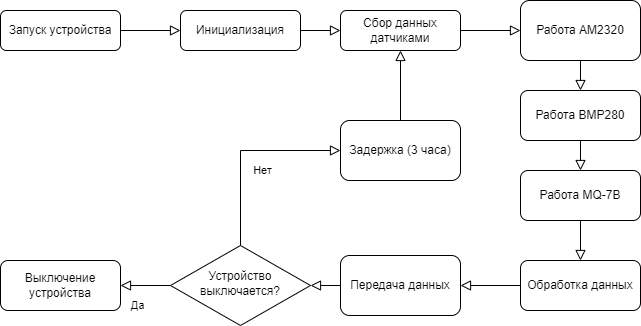

The diagram above was exported from draw.io. Its source (the exported page's mxGraphModel, read from the mxfile embedded in the PNG):
<mxGraphModel dx="788" dy="530" grid="1" gridSize="10" guides="1" tooltips="1" connect="1" arrows="1" fold="1" page="1" pageScale="1" pageWidth="827" pageHeight="1169" math="0" shadow="0">
  <root>
    <mxCell id="WIyWlLk6GJQsqaUBKTNV-0" />
    <mxCell id="WIyWlLk6GJQsqaUBKTNV-1" parent="WIyWlLk6GJQsqaUBKTNV-0" />
    <mxCell id="WIyWlLk6GJQsqaUBKTNV-2" value="" style="rounded=0;html=1;jettySize=auto;orthogonalLoop=1;fontSize=11;endArrow=block;endFill=0;endSize=8;strokeWidth=1;shadow=0;labelBackgroundColor=none;edgeStyle=orthogonalEdgeStyle;entryX=0;entryY=0.5;entryDx=0;entryDy=0;" parent="WIyWlLk6GJQsqaUBKTNV-1" source="WIyWlLk6GJQsqaUBKTNV-3" target="kDEqHS8MP7Di0hl7VdiS-1" edge="1">
      <mxGeometry relative="1" as="geometry">
        <mxPoint x="270" y="80" as="targetPoint" />
      </mxGeometry>
    </mxCell>
    <mxCell id="WIyWlLk6GJQsqaUBKTNV-3" value="Запуск устройства" style="rounded=1;whiteSpace=wrap;html=1;fontSize=12;glass=0;strokeWidth=1;shadow=0;" parent="WIyWlLk6GJQsqaUBKTNV-1" vertex="1">
      <mxGeometry x="40" y="60" width="120" height="40" as="geometry" />
    </mxCell>
    <mxCell id="WIyWlLk6GJQsqaUBKTNV-8" value="Да" style="rounded=0;html=1;jettySize=auto;orthogonalLoop=1;fontSize=11;endArrow=block;endFill=0;endSize=8;strokeWidth=1;shadow=0;labelBackgroundColor=none;edgeStyle=orthogonalEdgeStyle;entryX=1;entryY=0.5;entryDx=0;entryDy=0;" parent="WIyWlLk6GJQsqaUBKTNV-1" source="WIyWlLk6GJQsqaUBKTNV-10" target="WIyWlLk6GJQsqaUBKTNV-11" edge="1">
      <mxGeometry x="0.3333" y="20" relative="1" as="geometry">
        <mxPoint as="offset" />
        <mxPoint x="170" y="330" as="targetPoint" />
      </mxGeometry>
    </mxCell>
    <mxCell id="WIyWlLk6GJQsqaUBKTNV-9" value="Нет" style="edgeStyle=orthogonalEdgeStyle;rounded=0;html=1;jettySize=auto;orthogonalLoop=1;fontSize=11;endArrow=block;endFill=0;endSize=8;strokeWidth=1;shadow=0;labelBackgroundColor=none;exitX=0.5;exitY=0;exitDx=0;exitDy=0;entryX=0;entryY=0.5;entryDx=0;entryDy=0;" parent="WIyWlLk6GJQsqaUBKTNV-1" source="WIyWlLk6GJQsqaUBKTNV-10" target="kDEqHS8MP7Di0hl7VdiS-2" edge="1">
      <mxGeometry x="0.2" y="-20" relative="1" as="geometry">
        <mxPoint as="offset" />
        <mxPoint x="260" y="160" as="targetPoint" />
        <Array as="points">
          <mxPoint x="280" y="200" />
        </Array>
      </mxGeometry>
    </mxCell>
    <mxCell id="WIyWlLk6GJQsqaUBKTNV-10" value="Устройство выключается?" style="rhombus;whiteSpace=wrap;html=1;shadow=0;fontFamily=Helvetica;fontSize=12;align=center;strokeWidth=1;spacing=6;spacingTop=-4;" parent="WIyWlLk6GJQsqaUBKTNV-1" vertex="1">
      <mxGeometry x="210" y="295" width="140" height="80" as="geometry" />
    </mxCell>
    <mxCell id="WIyWlLk6GJQsqaUBKTNV-11" value="Выключение устройства" style="rounded=1;whiteSpace=wrap;html=1;fontSize=12;glass=0;strokeWidth=1;shadow=0;" parent="WIyWlLk6GJQsqaUBKTNV-1" vertex="1">
      <mxGeometry x="40" y="310" width="120" height="50" as="geometry" />
    </mxCell>
    <mxCell id="puJXIDiKtV3TvqkekrJo-1" value="" style="rounded=0;html=1;jettySize=auto;orthogonalLoop=1;fontSize=11;endArrow=block;endFill=0;endSize=8;strokeWidth=1;shadow=0;labelBackgroundColor=none;edgeStyle=orthogonalEdgeStyle;entryX=0;entryY=0.5;entryDx=0;entryDy=0;exitX=1;exitY=0.5;exitDx=0;exitDy=0;" parent="WIyWlLk6GJQsqaUBKTNV-1" source="puJXIDiKtV3TvqkekrJo-2" target="puJXIDiKtV3TvqkekrJo-4" edge="1">
      <mxGeometry relative="1" as="geometry">
        <mxPoint x="250" y="210" as="targetPoint" />
      </mxGeometry>
    </mxCell>
    <mxCell id="puJXIDiKtV3TvqkekrJo-2" value="Сбор данных датчиками" style="rounded=1;whiteSpace=wrap;html=1;fontSize=12;glass=0;strokeWidth=1;shadow=0;" parent="WIyWlLk6GJQsqaUBKTNV-1" vertex="1">
      <mxGeometry x="380" y="60" width="120" height="40" as="geometry" />
    </mxCell>
    <mxCell id="puJXIDiKtV3TvqkekrJo-4" value="Работа AM2320" style="rounded=1;whiteSpace=wrap;html=1;fontSize=12;glass=0;strokeWidth=1;shadow=0;" parent="WIyWlLk6GJQsqaUBKTNV-1" vertex="1">
      <mxGeometry x="560" y="50" width="120" height="60" as="geometry" />
    </mxCell>
    <mxCell id="puJXIDiKtV3TvqkekrJo-5" value="" style="rounded=0;html=1;jettySize=auto;orthogonalLoop=1;fontSize=11;endArrow=block;endFill=0;endSize=8;strokeWidth=1;shadow=0;labelBackgroundColor=none;edgeStyle=orthogonalEdgeStyle;exitX=0.5;exitY=1;exitDx=0;exitDy=0;entryX=0.5;entryY=0;entryDx=0;entryDy=0;" parent="WIyWlLk6GJQsqaUBKTNV-1" source="puJXIDiKtV3TvqkekrJo-6" target="YCxsuuYwzTbSWyRs6rd9-1" edge="1">
      <mxGeometry relative="1" as="geometry">
        <mxPoint x="230" y="390" as="targetPoint" />
      </mxGeometry>
    </mxCell>
    <mxCell id="puJXIDiKtV3TvqkekrJo-6" value="Работа BMP280" style="rounded=1;whiteSpace=wrap;html=1;fontSize=12;glass=0;strokeWidth=1;shadow=0;" parent="WIyWlLk6GJQsqaUBKTNV-1" vertex="1">
      <mxGeometry x="560" y="140" width="120" height="50" as="geometry" />
    </mxCell>
    <mxCell id="puJXIDiKtV3TvqkekrJo-12" value="" style="rounded=0;html=1;jettySize=auto;orthogonalLoop=1;fontSize=11;endArrow=block;endFill=0;endSize=8;strokeWidth=1;shadow=0;labelBackgroundColor=none;edgeStyle=orthogonalEdgeStyle;exitX=0.5;exitY=1;exitDx=0;exitDy=0;entryX=0.5;entryY=0;entryDx=0;entryDy=0;" parent="WIyWlLk6GJQsqaUBKTNV-1" source="puJXIDiKtV3TvqkekrJo-4" target="puJXIDiKtV3TvqkekrJo-6" edge="1">
      <mxGeometry relative="1" as="geometry">
        <mxPoint x="240" y="220" as="targetPoint" />
        <mxPoint x="240" y="150" as="sourcePoint" />
      </mxGeometry>
    </mxCell>
    <mxCell id="YCxsuuYwzTbSWyRs6rd9-0" value="" style="rounded=0;html=1;jettySize=auto;orthogonalLoop=1;fontSize=11;endArrow=block;endFill=0;endSize=8;strokeWidth=1;shadow=0;labelBackgroundColor=none;edgeStyle=orthogonalEdgeStyle;exitX=0.5;exitY=1;exitDx=0;exitDy=0;entryX=0.5;entryY=0;entryDx=0;entryDy=0;" parent="WIyWlLk6GJQsqaUBKTNV-1" source="YCxsuuYwzTbSWyRs6rd9-1" target="YCxsuuYwzTbSWyRs6rd9-3" edge="1">
      <mxGeometry relative="1" as="geometry">
        <mxPoint x="230" y="470" as="targetPoint" />
      </mxGeometry>
    </mxCell>
    <mxCell id="YCxsuuYwzTbSWyRs6rd9-1" value="Работа MQ-7B" style="rounded=1;whiteSpace=wrap;html=1;fontSize=12;glass=0;strokeWidth=1;shadow=0;" parent="WIyWlLk6GJQsqaUBKTNV-1" vertex="1">
      <mxGeometry x="560" y="220" width="120" height="50" as="geometry" />
    </mxCell>
    <mxCell id="YCxsuuYwzTbSWyRs6rd9-2" value="" style="rounded=0;html=1;jettySize=auto;orthogonalLoop=1;fontSize=11;endArrow=block;endFill=0;endSize=8;strokeWidth=1;shadow=0;labelBackgroundColor=none;edgeStyle=orthogonalEdgeStyle;exitX=0;exitY=0.5;exitDx=0;exitDy=0;entryX=1;entryY=0.5;entryDx=0;entryDy=0;" parent="WIyWlLk6GJQsqaUBKTNV-1" source="YCxsuuYwzTbSWyRs6rd9-3" target="YCxsuuYwzTbSWyRs6rd9-6" edge="1">
      <mxGeometry relative="1" as="geometry">
        <mxPoint x="250" y="550" as="targetPoint" />
      </mxGeometry>
    </mxCell>
    <mxCell id="YCxsuuYwzTbSWyRs6rd9-3" value="Обработка данных" style="rounded=1;whiteSpace=wrap;html=1;fontSize=12;glass=0;strokeWidth=1;shadow=0;" parent="WIyWlLk6GJQsqaUBKTNV-1" vertex="1">
      <mxGeometry x="560" y="310" width="120" height="50" as="geometry" />
    </mxCell>
    <mxCell id="YCxsuuYwzTbSWyRs6rd9-5" value="" style="rounded=0;html=1;jettySize=auto;orthogonalLoop=1;fontSize=11;endArrow=block;endFill=0;endSize=8;strokeWidth=1;shadow=0;labelBackgroundColor=none;edgeStyle=orthogonalEdgeStyle;exitX=0;exitY=0.5;exitDx=0;exitDy=0;entryX=1;entryY=0.5;entryDx=0;entryDy=0;" parent="WIyWlLk6GJQsqaUBKTNV-1" source="YCxsuuYwzTbSWyRs6rd9-6" target="WIyWlLk6GJQsqaUBKTNV-10" edge="1">
      <mxGeometry relative="1" as="geometry">
        <mxPoint x="250" y="625" as="targetPoint" />
      </mxGeometry>
    </mxCell>
    <mxCell id="YCxsuuYwzTbSWyRs6rd9-6" value="Передача данных" style="rounded=1;whiteSpace=wrap;html=1;fontSize=12;glass=0;strokeWidth=1;shadow=0;" parent="WIyWlLk6GJQsqaUBKTNV-1" vertex="1">
      <mxGeometry x="380" y="305" width="120" height="60" as="geometry" />
    </mxCell>
    <mxCell id="kDEqHS8MP7Di0hl7VdiS-0" value="" style="rounded=0;html=1;jettySize=auto;orthogonalLoop=1;fontSize=11;endArrow=block;endFill=0;endSize=8;strokeWidth=1;shadow=0;labelBackgroundColor=none;edgeStyle=orthogonalEdgeStyle;entryX=0;entryY=0.5;entryDx=0;entryDy=0;" parent="WIyWlLk6GJQsqaUBKTNV-1" source="kDEqHS8MP7Di0hl7VdiS-1" target="puJXIDiKtV3TvqkekrJo-2" edge="1">
      <mxGeometry relative="1" as="geometry">
        <mxPoint x="400" y="140" as="targetPoint" />
      </mxGeometry>
    </mxCell>
    <mxCell id="kDEqHS8MP7Di0hl7VdiS-1" value="Инициализация" style="rounded=1;whiteSpace=wrap;html=1;fontSize=12;glass=0;strokeWidth=1;shadow=0;" parent="WIyWlLk6GJQsqaUBKTNV-1" vertex="1">
      <mxGeometry x="220" y="60" width="120" height="40" as="geometry" />
    </mxCell>
    <mxCell id="kDEqHS8MP7Di0hl7VdiS-2" value="Задержка (3 часа)" style="rounded=1;whiteSpace=wrap;html=1;fontSize=12;glass=0;strokeWidth=1;shadow=0;" parent="WIyWlLk6GJQsqaUBKTNV-1" vertex="1">
      <mxGeometry x="380" y="170" width="120" height="60" as="geometry" />
    </mxCell>
    <mxCell id="kDEqHS8MP7Di0hl7VdiS-3" value="" style="rounded=0;html=1;jettySize=auto;orthogonalLoop=1;fontSize=11;endArrow=block;endFill=0;endSize=8;strokeWidth=1;shadow=0;labelBackgroundColor=none;edgeStyle=orthogonalEdgeStyle;entryX=0.5;entryY=1;entryDx=0;entryDy=0;exitX=0.5;exitY=0;exitDx=0;exitDy=0;" parent="WIyWlLk6GJQsqaUBKTNV-1" source="kDEqHS8MP7Di0hl7VdiS-2" target="puJXIDiKtV3TvqkekrJo-2" edge="1">
      <mxGeometry relative="1" as="geometry">
        <mxPoint x="390" y="90" as="targetPoint" />
        <mxPoint x="350" y="90" as="sourcePoint" />
      </mxGeometry>
    </mxCell>
  </root>
</mxGraphModel>